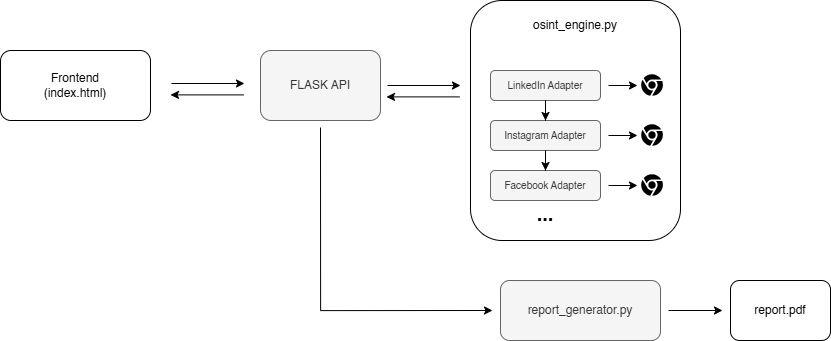

The diagram above was exported from draw.io. Its source (the exported page's mxGraphModel, read from the mxfile embedded in the PNG):
<mxGraphModel dx="827" dy="553" grid="1" gridSize="10" guides="1" tooltips="1" connect="1" arrows="1" fold="1" page="1" pageScale="1" pageWidth="1100" pageHeight="1700" math="0" shadow="0">
  <root>
    <mxCell id="0" />
    <mxCell id="1" parent="0" />
    <mxCell id="thV8hDT7sdGJc0X0Hej7-76" parent="1" style="rounded=1;whiteSpace=wrap;html=1;" value="Frontend&lt;br&gt;(index.html)" vertex="1">
      <mxGeometry height="70" width="150" x="100" y="290" as="geometry" />
    </mxCell>
    <mxCell id="thV8hDT7sdGJc0X0Hej7-98" edge="1" parent="1" source="thV8hDT7sdGJc0X0Hej7-77" style="edgeStyle=orthogonalEdgeStyle;rounded=0;orthogonalLoop=1;jettySize=auto;html=1;">
      <mxGeometry relative="1" as="geometry">
        <mxPoint x="560" y="325" as="targetPoint" />
      </mxGeometry>
    </mxCell>
    <mxCell id="55fn31EwnrWG9NeTJk7J-4" edge="1" parent="1" source="thV8hDT7sdGJc0X0Hej7-77" style="edgeStyle=orthogonalEdgeStyle;rounded=0;orthogonalLoop=1;jettySize=auto;html=1;entryX=0;entryY=0.5;entryDx=0;entryDy=0;exitX=0.5;exitY=1;exitDx=0;exitDy=0;" target="55fn31EwnrWG9NeTJk7J-3">
      <mxGeometry relative="1" as="geometry">
        <Array as="points">
          <mxPoint x="420" y="550" />
        </Array>
      </mxGeometry>
    </mxCell>
    <mxCell id="thV8hDT7sdGJc0X0Hej7-77" parent="1" style="rounded=1;whiteSpace=wrap;html=1;fillColor=#f5f5f5;fontColor=#333333;strokeColor=#666666;perimeterSpacing=7;" value="FLASK API" vertex="1">
      <mxGeometry height="70" width="120" x="360" y="290" as="geometry" />
    </mxCell>
    <mxCell id="thV8hDT7sdGJc0X0Hej7-81" edge="1" parent="1" source="thV8hDT7sdGJc0X0Hej7-78" style="edgeStyle=orthogonalEdgeStyle;rounded=0;orthogonalLoop=1;jettySize=auto;html=1;entryX=0;entryY=0.5;entryDx=0;entryDy=0;" target="thV8hDT7sdGJc0X0Hej7-79">
      <mxGeometry relative="1" as="geometry" />
    </mxCell>
    <mxCell id="thV8hDT7sdGJc0X0Hej7-78" parent="1" style="rounded=1;whiteSpace=wrap;html=1;fillColor=#f5f5f5;fontColor=#333333;strokeColor=#666666;perimeterSpacing=8;" value="&lt;font style=&quot;font-size: 10px;&quot;&gt;LinkedIn Adapter&lt;/font&gt;" vertex="1">
      <mxGeometry height="30" width="110" x="590" y="310" as="geometry" />
    </mxCell>
    <mxCell id="thV8hDT7sdGJc0X0Hej7-79" parent="1" style="shape=image;html=1;verticalAlign=top;verticalLabelPosition=bottom;labelBackgroundColor=#ffffff;imageAspect=0;aspect=fixed;image=https://icons.diagrams.net/icon-cache1/Social_Media_Vol__4-2162/_google_chrome-1313.svg;perimeterSpacing=3;" value="" vertex="1">
      <mxGeometry height="24" width="24" x="740" y="313" as="geometry" />
    </mxCell>
    <mxCell id="thV8hDT7sdGJc0X0Hej7-88" edge="1" parent="1" source="thV8hDT7sdGJc0X0Hej7-89" style="edgeStyle=orthogonalEdgeStyle;rounded=0;orthogonalLoop=1;jettySize=auto;html=1;entryX=0;entryY=0.5;entryDx=0;entryDy=0;" target="thV8hDT7sdGJc0X0Hej7-90">
      <mxGeometry relative="1" as="geometry" />
    </mxCell>
    <mxCell id="thV8hDT7sdGJc0X0Hej7-89" parent="1" style="rounded=1;whiteSpace=wrap;html=1;fillColor=#f5f5f5;fontColor=#333333;strokeColor=#666666;perimeterSpacing=8;" value="&lt;font style=&quot;font-size: 10px;&quot;&gt;Instagram Adapter&lt;/font&gt;" vertex="1">
      <mxGeometry height="30" width="110" x="590" y="360" as="geometry" />
    </mxCell>
    <mxCell id="thV8hDT7sdGJc0X0Hej7-90" parent="1" style="shape=image;html=1;verticalAlign=top;verticalLabelPosition=bottom;labelBackgroundColor=#ffffff;imageAspect=0;aspect=fixed;image=https://icons.diagrams.net/icon-cache1/Social_Media_Vol__4-2162/_google_chrome-1313.svg;perimeterSpacing=3;" value="" vertex="1">
      <mxGeometry height="24" width="24" x="740" y="363" as="geometry" />
    </mxCell>
    <mxCell id="thV8hDT7sdGJc0X0Hej7-91" edge="1" parent="1" source="thV8hDT7sdGJc0X0Hej7-92" style="edgeStyle=orthogonalEdgeStyle;rounded=0;orthogonalLoop=1;jettySize=auto;html=1;entryX=0;entryY=0.5;entryDx=0;entryDy=0;" target="thV8hDT7sdGJc0X0Hej7-93">
      <mxGeometry relative="1" as="geometry" />
    </mxCell>
    <mxCell id="thV8hDT7sdGJc0X0Hej7-92" parent="1" style="rounded=1;whiteSpace=wrap;html=1;fillColor=#f5f5f5;fontColor=#333333;strokeColor=#666666;perimeterSpacing=8;" value="&lt;font style=&quot;font-size: 10px;&quot;&gt;Facebook Adapter&lt;/font&gt;" vertex="1">
      <mxGeometry height="30" width="110" x="590" y="410" as="geometry" />
    </mxCell>
    <mxCell id="thV8hDT7sdGJc0X0Hej7-93" parent="1" style="shape=image;html=1;verticalAlign=top;verticalLabelPosition=bottom;labelBackgroundColor=#ffffff;imageAspect=0;aspect=fixed;image=https://icons.diagrams.net/icon-cache1/Social_Media_Vol__4-2162/_google_chrome-1313.svg;perimeterSpacing=3;" value="" vertex="1">
      <mxGeometry height="24" width="24" x="740" y="413" as="geometry" />
    </mxCell>
    <mxCell id="thV8hDT7sdGJc0X0Hej7-94" parent="1" style="text;html=1;whiteSpace=wrap;strokeColor=none;fillColor=none;align=center;verticalAlign=middle;rounded=0;" value="&lt;b&gt;&lt;font style=&quot;font-size: 15px;&quot; face=&quot;Verdana&quot;&gt;...&lt;/font&gt;&lt;/b&gt;" vertex="1">
      <mxGeometry height="30" width="60" x="615" y="440" as="geometry" />
    </mxCell>
    <mxCell id="thV8hDT7sdGJc0X0Hej7-99" edge="1" parent="1" source="thV8hDT7sdGJc0X0Hej7-78" style="edgeStyle=orthogonalEdgeStyle;rounded=0;orthogonalLoop=1;jettySize=auto;html=1;">
      <mxGeometry relative="1" as="geometry">
        <mxPoint x="645" y="360" as="targetPoint" />
      </mxGeometry>
    </mxCell>
    <mxCell id="thV8hDT7sdGJc0X0Hej7-100" edge="1" parent="1" source="thV8hDT7sdGJc0X0Hej7-89" style="edgeStyle=orthogonalEdgeStyle;rounded=0;orthogonalLoop=1;jettySize=auto;html=1;entryX=0.5;entryY=0.174;entryDx=0;entryDy=0;entryPerimeter=0;" target="thV8hDT7sdGJc0X0Hej7-92">
      <mxGeometry relative="1" as="geometry" />
    </mxCell>
    <mxCell id="thV8hDT7sdGJc0X0Hej7-102" parent="1" style="rounded=1;whiteSpace=wrap;html=1;fillColor=none;" value="" vertex="1">
      <mxGeometry height="240" width="210" x="570" y="240" as="geometry" />
    </mxCell>
    <mxCell id="thV8hDT7sdGJc0X0Hej7-103" parent="1" style="text;html=1;whiteSpace=wrap;strokeColor=none;fillColor=none;align=center;verticalAlign=middle;rounded=0;" value="osint_engine.py" vertex="1">
      <mxGeometry height="30" width="90" x="630" y="250" as="geometry" />
    </mxCell>
    <mxCell id="thV8hDT7sdGJc0X0Hej7-107" edge="1" parent="1" style="edgeStyle=orthogonalEdgeStyle;rounded=0;orthogonalLoop=1;jettySize=auto;html=1;startArrow=classic;startFill=1;endArrow=none;endFill=0;">
      <mxGeometry relative="1" as="geometry">
        <mxPoint x="486" y="336.39" as="sourcePoint" />
        <mxPoint x="559" y="336.39" as="targetPoint" />
      </mxGeometry>
    </mxCell>
    <mxCell id="55fn31EwnrWG9NeTJk7J-1" edge="1" parent="1" style="edgeStyle=orthogonalEdgeStyle;rounded=0;orthogonalLoop=1;jettySize=auto;html=1;">
      <mxGeometry relative="1" as="geometry">
        <mxPoint x="271" y="323" as="sourcePoint" />
        <mxPoint x="344" y="323" as="targetPoint" />
      </mxGeometry>
    </mxCell>
    <mxCell id="55fn31EwnrWG9NeTJk7J-2" edge="1" parent="1" style="edgeStyle=orthogonalEdgeStyle;rounded=0;orthogonalLoop=1;jettySize=auto;html=1;startArrow=classic;startFill=1;endArrow=none;endFill=0;">
      <mxGeometry relative="1" as="geometry">
        <mxPoint x="270" y="334.39" as="sourcePoint" />
        <mxPoint x="343" y="334.39" as="targetPoint" />
      </mxGeometry>
    </mxCell>
    <mxCell id="55fn31EwnrWG9NeTJk7J-6" edge="1" parent="1" source="55fn31EwnrWG9NeTJk7J-3" style="edgeStyle=orthogonalEdgeStyle;rounded=0;orthogonalLoop=1;jettySize=auto;html=1;" target="55fn31EwnrWG9NeTJk7J-5">
      <mxGeometry relative="1" as="geometry" />
    </mxCell>
    <mxCell id="55fn31EwnrWG9NeTJk7J-3" parent="1" style="rounded=1;whiteSpace=wrap;html=1;perimeterSpacing=8;fillColor=#f5f5f5;fontColor=#333333;strokeColor=#666666;" value="report_generator.py" vertex="1">
      <mxGeometry height="60" width="160" x="600" y="520" as="geometry" />
    </mxCell>
    <mxCell id="55fn31EwnrWG9NeTJk7J-5" parent="1" style="rounded=1;whiteSpace=wrap;html=1;perimeterSpacing=8;" value="report.pdf" vertex="1">
      <mxGeometry height="60" width="100" x="830" y="520" as="geometry" />
    </mxCell>
  </root>
</mxGraphModel>